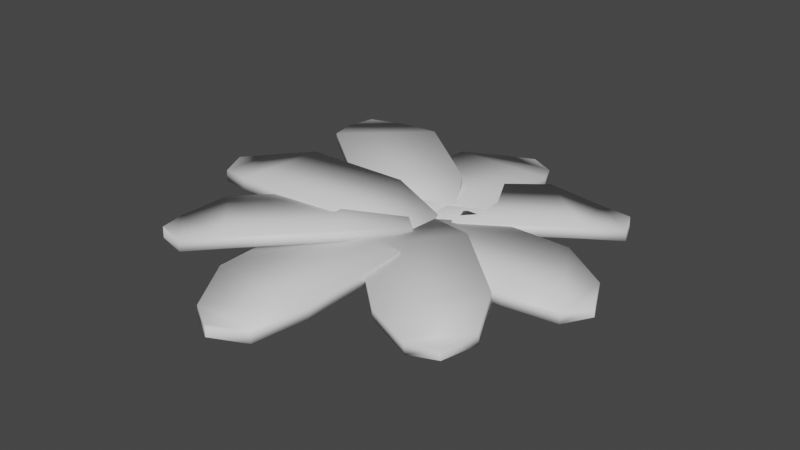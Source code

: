 # Source: Planta.blend  (saved by Blender 3.2.14; exported with 4.5.12 LTS)
import bpy
from mathutils import Matrix  # noqa: F401  (used for matrix-valued properties, if any)

bpy.ops.wm.read_factory_settings(use_empty=True)
scene = bpy.context.scene
scene.name = 'Scene'

# ---- collections
col_collection = bpy.data.collections.new('Collection'); scene.collection.children.link(col_collection)

# ---- materials (node trees are filled in below, after node groups)
mat_planta = bpy.data.materials.new('Planta')
mat_planta.use_transparent_shadow = False

# ---- material node trees
mat_planta.use_nodes = True; mat_planta.node_tree.nodes.clear()
_N = mat_planta.node_tree.nodes; _L = mat_planta.node_tree.links
n0 = _N.new('ShaderNodeBsdfPrincipled'); n0.name = 'Principled BSDF'; n0.location = (10, 300)
n0.distribution = 'GGX'
n0.subsurface_method = 'RANDOM_WALK_SKIN'
n0.inputs[3].default_value = 1.45
n0.inputs[27].default_value = (0.0, 0.0, 0.0, 1.0)
n0.inputs[28].default_value = 1.0
n1 = _N.new('ShaderNodeOutputMaterial'); n1.name = 'Material Output'; n1.location = (300, 300)
_L.new(n0.outputs[0], n1.inputs[0])
n1.is_active_output = True

# ---- world
world_world = bpy.data.worlds.new('World'); scene.world = world_world
world_world.use_nodes = True; world_world.node_tree.nodes.clear()
_N = world_world.node_tree.nodes; _L = world_world.node_tree.links
n0 = _N.new('ShaderNodeOutputWorld'); n0.name = 'World Output'; n0.location = (300, 300)
n1 = _N.new('ShaderNodeBackground'); n1.name = 'Background'; n1.location = (10, 300)
n1.inputs[0].default_value = (0.05088, 0.05088, 0.05088, 1.0)
_L.new(n1.outputs[0], n0.inputs[0])
n0.is_active_output = True
world_world.color = (0.05088, 0.05088, 0.05088)
world_world.use_sun_shadow = False
world_world.sun_shadow_jitter_overblur = 0.0

# ---- meshes
me_plane = bpy.data.meshes.new('Plane')
me_plane.from_pydata([(-0.09913, -0.1186, 0.02134), (0.0982, -0.1186, 0.02134), (-0.05325, -0.004914, 0.0), (0.05232, -0.004914, 0.0), (-0.09913, -0.33, 0.01956), (0.0982, -0.33, 0.01956), (-0.05984, -0.4149, 0.0), (0.05891, -0.4149, 0.0), (-0.007298, -0.4466, 0.0004413), (-0.007298, -0.4466, 0.0004413), (-0.05325, -0.004871, 0.0221), (-0.09913, -0.1186, 0.04344), (0.0982, -0.1186, 0.04344), (0.05232, -0.004871, 0.0221), (-0.09913, -0.33, 0.04166), (0.0982, -0.33, 0.04166), (-0.05984, -0.4148, 0.0221), (0.05891, -0.4148, 0.0221), (-0.007298, -0.4465, 0.02254), (-0.007298, -0.4465, 0.02254), (0.078, -0.09532, 0.009503), (0.078, 0.102, 0.009503), (-0.04932, -0.04943, -0.01184), (-0.04932, 0.05613, -0.01184), (0.2894, -0.09532, 0.007723), (0.2894, 0.102, 0.007723), (0.3743, -0.05602, -0.01184), (0.3743, 0.06272, -0.01184), (0.4059, -0.003483, -0.0114), (0.4059, -0.003483, -0.0114), (-0.04936, -0.04943, 0.01026), (0.07795, -0.09532, 0.0316), (0.07795, 0.102, 0.0316), (-0.04936, 0.05613, 0.01026), (0.2893, -0.09532, 0.02982), (0.2893, 0.102, 0.02982), (0.3742, -0.05602, 0.01026), (0.3742, 0.06272, 0.01026), (0.4059, -0.003483, 0.0107), (0.4059, -0.003483, 0.0107), (0.09448, 0.132, 0.008781), (-0.1027, 0.1241, 0.01221), (0.05301, 0.01527, -0.003574), (-0.05245, 0.01104, -0.001737), (0.08575, 0.3425, -0.008115), (-0.1114, 0.3346, -0.00468), (0.04272, 0.4241, -0.03301), (-0.07591, 0.4193, -0.03095), (-0.01107, 0.4536, -0.03392), (-0.01107, 0.4536, -0.03392), (0.05333, 0.01682, 0.01847), (0.0948, 0.1335, 0.03082), (-0.1023, 0.1256, 0.03426), (-0.05213, 0.0126, 0.02031), (0.08607, 0.3441, 0.01393), (-0.1111, 0.3362, 0.01736), (0.04304, 0.4256, -0.01097), (-0.07559, 0.4209, -0.008904), (-0.01075, 0.4551, -0.01188), (-0.01075, 0.4551, -0.01188), (-0.08152, 0.1017, 0.02332), (-0.0734, -0.09501, 0.03743), (0.04725, 0.05948, 0.003097), (0.05159, -0.04573, 0.01065), (-0.2927, 0.09307, 0.02522), (-0.2846, -0.1036, 0.03934), (-0.3762, 0.0491, 0.009998), (-0.3713, -0.06924, 0.01849), (-0.4057, -0.0045, 0.01475), (-0.4057, -0.0045, 0.01475), (0.04761, 0.06107, 0.02514), (-0.08116, 0.1032, 0.04536), (-0.07304, -0.09341, 0.05947), (0.05196, -0.04413, 0.03269), (-0.2924, 0.09466, 0.04726), (-0.2843, -0.102, 0.06138), (-0.3758, 0.05069, 0.03204), (-0.3709, -0.06764, 0.04053), (-0.4053, -0.002903, 0.03679), (-0.4053, -0.002903, 0.03679), (-0.1309, -0.01755, 0.03006), (0.004839, -0.1425, 0.04329), (-0.01759, 0.03985, 0.0111), (0.05503, -0.027, 0.01818), (-0.2652, -0.1633, 0.03184), (-0.1295, -0.2882, 0.04508), (-0.2914, -0.2477, 0.01757), (-0.2097, -0.3229, 0.02553), (-0.2754, -0.3028, 0.02202), (-0.2754, -0.3028, 0.02202), (-0.01841, 0.04115, 0.03176), (-0.1317, -0.01625, 0.05072), (0.004021, -0.1412, 0.06395), (0.05421, -0.02571, 0.03884), (-0.2661, -0.162, 0.0525), (-0.1303, -0.2869, 0.06574), (-0.2922, -0.2464, 0.03823), (-0.2105, -0.3216, 0.04619), (-0.2762, -0.3015, 0.04268), (-0.2762, -0.3015, 0.04268), (0.02642, -0.1327, 0.01554), (0.1514, 0.003076, 0.02877), (-0.03099, -0.01935, -0.003415), (0.03587, 0.05327, 0.003663), (0.1721, -0.267, 0.01733), (0.2971, -0.1312, 0.03056), (0.2566, -0.2932, 0.003054), (0.3318, -0.2115, 0.01102), (0.3117, -0.2772, 0.007506), (0.3117, -0.2772, 0.007506), (-0.03229, -0.02017, 0.01725), (0.02512, -0.1335, 0.0362), (0.1501, 0.002258, 0.04943), (0.03457, 0.05245, 0.02432), (0.1708, -0.2678, 0.03799), (0.2958, -0.1321, 0.05122), (0.2553, -0.294, 0.02372), (0.3305, -0.2123, 0.03168), (0.3104, -0.278, 0.02817), (0.3104, -0.278, 0.02817), (-0.172, 0.07857, 0.01432), (-0.002321, 0.1908, 0.02755), (-0.03036, 0.02703, -0.004638), (0.06042, 0.08706, 0.002441), (-0.3399, 0.2094, 0.0161), (-0.1702, 0.3216, 0.02934), (-0.3726, 0.2852, 0.001832), (-0.2705, 0.3528, 0.009794), (-0.3527, 0.3347, 0.006284), (-0.3527, 0.3347, 0.006284), (-0.03138, 0.02587, 0.01602), (-0.173, 0.07741, 0.03498), (-0.003344, 0.1896, 0.04821), (0.0594, 0.0859, 0.0231), (-0.3409, 0.2082, 0.03677), (-0.1712, 0.3204, 0.05), (-0.3737, 0.2841, 0.02249), (-0.2716, 0.3516, 0.03046), (-0.3537, 0.3335, 0.02695), (-0.3537, 0.3335, 0.02695), (-0.06026, 0.1718, -0.0001984), (0.09597, 0.0499, 0.01303), (-0.132, 0.07003, -0.01915), (-0.04845, 0.004835, -0.01208), (0.1219, 0.2924, 0.001587), (0.2781, 0.1705, 0.01482), (0.2275, 0.3159, -0.01269), (0.3215, 0.2425, -0.004723), (0.2963, 0.3015, -0.008233), (0.2963, 0.3015, -0.008233), (-0.1336, 0.07077, 0.001507), (-0.06189, 0.1725, 0.02046), (0.09434, 0.05063, 0.0337), (-0.05007, 0.00557, 0.008586), (0.1202, 0.3099, 0.02225), (0.2765, 0.1712, 0.03548), (0.2258, 0.3166, 0.007976), (0.3198, 0.2433, 0.01594), (0.2947, 0.3023, 0.01243), (0.2947, 0.3023, 0.01243)], [], [(0, 2, 3, 1), (1, 5, 4, 0), (5, 7, 6, 4), (7, 9, 8, 6), (11, 12, 13, 10), (12, 11, 14, 15), (15, 14, 16, 17), (17, 16, 18, 19), (7, 5, 15, 17), (5, 1, 12, 15), (6, 8, 18, 16), (1, 3, 13, 12), (4, 6, 16, 14), (0, 4, 14, 11), (3, 2, 10, 13), (8, 9, 19, 18), (2, 0, 11, 10), (9, 7, 17, 19), (20, 22, 23, 21), (21, 25, 24, 20), (25, 27, 26, 24), (27, 29, 28, 26), (31, 32, 33, 30), (32, 31, 34, 35), (35, 34, 36, 37), (37, 36, 38, 39), (27, 25, 35, 37), (25, 21, 32, 35), (26, 28, 38, 36), (21, 23, 33, 32), (24, 26, 36, 34), (20, 24, 34, 31), (23, 22, 30, 33), (28, 29, 39, 38), (22, 20, 31, 30), (29, 27, 37, 39), (40, 42, 43, 41), (41, 45, 44, 40), (45, 47, 46, 44), (47, 49, 48, 46), (51, 52, 53, 50), (52, 51, 54, 55), (55, 54, 56, 57), (57, 56, 58, 59), (47, 45, 55, 57), (45, 41, 52, 55), (46, 48, 58, 56), (41, 43, 53, 52), (44, 46, 56, 54), (40, 44, 54, 51), (43, 42, 50, 53), (48, 49, 59, 58), (42, 40, 51, 50), (49, 47, 57, 59), (60, 62, 63, 61), (61, 65, 64, 60), (65, 67, 66, 64), (67, 69, 68, 66), (71, 72, 73, 70), (72, 71, 74, 75), (75, 74, 76, 77), (77, 76, 78, 79), (67, 65, 75, 77), (65, 61, 72, 75), (66, 68, 78, 76), (61, 63, 73, 72), (64, 66, 76, 74), (60, 64, 74, 71), (63, 62, 70, 73), (68, 69, 79, 78), (62, 60, 71, 70), (69, 67, 77, 79), (80, 82, 83, 81), (81, 85, 84, 80), (85, 87, 86, 84), (87, 89, 88, 86), (91, 92, 93, 90), (92, 91, 94, 95), (95, 94, 96, 97), (97, 96, 98, 99), (87, 85, 95, 97), (85, 81, 92, 95), (86, 88, 98, 96), (81, 83, 93, 92), (84, 86, 96, 94), (80, 84, 94, 91), (83, 82, 90, 93), (88, 89, 99, 98), (82, 80, 91, 90), (89, 87, 97, 99), (100, 102, 103, 101), (101, 105, 104, 100), (105, 107, 106, 104), (107, 109, 108, 106), (111, 112, 113, 110), (112, 111, 114, 115), (115, 114, 116, 117), (117, 116, 118, 119), (107, 105, 115, 117), (105, 101, 112, 115), (106, 108, 118, 116), (101, 103, 113, 112), (104, 106, 116, 114), (100, 104, 114, 111), (103, 102, 110, 113), (108, 109, 119, 118), (102, 100, 111, 110), (109, 107, 117, 119), (120, 121, 123, 122), (121, 120, 124, 125), (125, 124, 126, 127), (127, 126, 128, 129), (131, 130, 133, 132), (132, 135, 134, 131), (135, 137, 136, 134), (137, 139, 138, 136), (127, 137, 135, 125), (125, 135, 132, 121), (126, 136, 138, 128), (121, 132, 133, 123), (124, 134, 136, 126), (120, 131, 134, 124), (123, 133, 130, 122), (128, 138, 139, 129), (122, 130, 131, 120), (129, 139, 137, 127), (140, 141, 143, 142), (141, 140, 144, 145), (145, 144, 146, 147), (147, 146, 148, 149), (151, 150, 153, 152), (152, 155, 154, 151), (155, 157, 156, 154), (157, 159, 158, 156), (147, 157, 155, 145), (145, 155, 152, 141), (146, 156, 158, 148), (141, 152, 153, 143), (144, 154, 156, 146), (140, 151, 154, 144), (143, 153, 150, 142), (148, 158, 159, 149), (142, 150, 151, 140), (149, 159, 157, 147)])
me_plane.polygons.foreach_set('use_smooth', [True] * 144)
_uv = me_plane.uv_layers.new(name='UVMap')
_uv.uv.foreach_set('vector', [0.0, 0.0, 0.0, 1.0, 1.0, 1.0, 1.0, 0.0, 1.0, 0.0, 1.0, 0.0, 0.0, 0.0, 0.0, 0.0, 1.0, 0.0, 1.0, 0.0, 0.0, 0.0, 0.0, 0.0, 1.0, 0.0, 1.0, 0.0, 0.0, 0.0, 0.0, 0.0, 0.0, 0.0, 1.0, 0.0, 1.0, 1.0, 0.0, 1.0, 1.0, 0.0, 0.0, 0.0, 0.0, 0.0, 1.0, 0.0, 1.0, 0.0, 0.0, 0.0, 0.0, 0.0, 1.0, 0.0, 1.0, 0.0, 0.0, 0.0, 0.0, 0.0, 1.0, 0.0, 1.0, 0.0, 1.0, 0.0, 1.0, 0.0, 1.0, 0.0, 1.0, 0.0, 1.0, 0.0, 1.0, 0.0, 1.0, 0.0, 0.0, 0.0, 0.0, 0.0, 0.0, 0.0, 0.0, 0.0, 1.0, 0.0, 1.0, 1.0, 1.0, 1.0, 1.0, 0.0, 0.0, 0.0, 0.0, 0.0, 0.0, 0.0, 0.0, 0.0, 0.0, 0.0, 0.0, 0.0, 0.0, 0.0, 0.0, 0.0, 1.0, 1.0, 0.0, 1.0, 0.0, 1.0, 1.0, 1.0, 0.0, 0.0, 1.0, 0.0, 1.0, 0.0, 0.0, 0.0, 0.0, 1.0, 0.0, 0.0, 0.0, 0.0, 0.0, 1.0, 1.0, 0.0, 1.0, 0.0, 1.0, 0.0, 1.0, 0.0, 0.0, 0.0, 0.0, 1.0, 1.0, 1.0, 1.0, 0.0, 1.0, 0.0, 1.0, 0.0, 0.0, 0.0, 0.0, 0.0, 1.0, 0.0, 1.0, 0.0, 0.0, 0.0, 0.0, 0.0, 1.0, 0.0, 1.0, 0.0, 0.0, 0.0, 0.0, 0.0, 0.0, 0.0, 1.0, 0.0, 1.0, 1.0, 0.0, 1.0, 1.0, 0.0, 0.0, 0.0, 0.0, 0.0, 1.0, 0.0, 1.0, 0.0, 0.0, 0.0, 0.0, 0.0, 1.0, 0.0, 1.0, 0.0, 0.0, 0.0, 0.0, 0.0, 1.0, 0.0, 1.0, 0.0, 1.0, 0.0, 1.0, 0.0, 1.0, 0.0, 1.0, 0.0, 1.0, 0.0, 1.0, 0.0, 1.0, 0.0, 0.0, 0.0, 0.0, 0.0, 0.0, 0.0, 0.0, 0.0, 1.0, 0.0, 1.0, 1.0, 1.0, 1.0, 1.0, 0.0, 0.0, 0.0, 0.0, 0.0, 0.0, 0.0, 0.0, 0.0, 0.0, 0.0, 0.0, 0.0, 0.0, 0.0, 0.0, 0.0, 1.0, 1.0, 0.0, 1.0, 0.0, 1.0, 1.0, 1.0, 0.0, 0.0, 1.0, 0.0, 1.0, 0.0, 0.0, 0.0, 0.0, 1.0, 0.0, 0.0, 0.0, 0.0, 0.0, 1.0, 1.0, 0.0, 1.0, 0.0, 1.0, 0.0, 1.0, 0.0, 0.0, 0.0, 0.0, 1.0, 1.0, 1.0, 1.0, 0.0, 1.0, 0.0, 1.0, 0.0, 0.0, 0.0, 0.0, 0.0, 1.0, 0.0, 1.0, 0.0, 0.0, 0.0, 0.0, 0.0, 1.0, 0.0, 1.0, 0.0, 0.0, 0.0, 0.0, 0.0, 0.0, 0.0, 1.0, 0.0, 1.0, 1.0, 0.0, 1.0, 1.0, 0.0, 0.0, 0.0, 0.0, 0.0, 1.0, 0.0, 1.0, 0.0, 0.0, 0.0, 0.0, 0.0, 1.0, 0.0, 1.0, 0.0, 0.0, 0.0, 0.0, 0.0, 1.0, 0.0, 1.0, 0.0, 1.0, 0.0, 1.0, 0.0, 1.0, 0.0, 1.0, 0.0, 1.0, 0.0, 1.0, 0.0, 1.0, 0.0, 0.0, 0.0, 0.0, 0.0, 0.0, 0.0, 0.0, 0.0, 1.0, 0.0, 1.0, 1.0, 1.0, 1.0, 1.0, 0.0, 0.0, 0.0, 0.0, 0.0, 0.0, 0.0, 0.0, 0.0, 0.0, 0.0, 0.0, 0.0, 0.0, 0.0, 0.0, 0.0, 1.0, 1.0, 0.0, 1.0, 0.0, 1.0, 1.0, 1.0, 0.0, 0.0, 1.0, 0.0, 1.0, 0.0, 0.0, 0.0, 0.0, 1.0, 0.0, 0.0, 0.0, 0.0, 0.0, 1.0, 1.0, 0.0, 1.0, 0.0, 1.0, 0.0, 1.0, 0.0, 0.0, 0.0, 0.0, 1.0, 1.0, 1.0, 1.0, 0.0, 1.0, 0.0, 1.0, 0.0, 0.0, 0.0, 0.0, 0.0, 1.0, 0.0, 1.0, 0.0, 0.0, 0.0, 0.0, 0.0, 1.0, 0.0, 1.0, 0.0, 0.0, 0.0, 0.0, 0.0, 0.0, 0.0, 1.0, 0.0, 1.0, 1.0, 0.0, 1.0, 1.0, 0.0, 0.0, 0.0, 0.0, 0.0, 1.0, 0.0, 1.0, 0.0, 0.0, 0.0, 0.0, 0.0, 1.0, 0.0, 1.0, 0.0, 0.0, 0.0, 0.0, 0.0, 1.0, 0.0, 1.0, 0.0, 1.0, 0.0, 1.0, 0.0, 1.0, 0.0, 1.0, 0.0, 1.0, 0.0, 1.0, 0.0, 1.0, 0.0, 0.0, 0.0, 0.0, 0.0, 0.0, 0.0, 0.0, 0.0, 1.0, 0.0, 1.0, 1.0, 1.0, 1.0, 1.0, 0.0, 0.0, 0.0, 0.0, 0.0, 0.0, 0.0, 0.0, 0.0, 0.0, 0.0, 0.0, 0.0, 0.0, 0.0, 0.0, 0.0, 1.0, 1.0, 0.0, 1.0, 0.0, 1.0, 1.0, 1.0, 0.0, 0.0, 1.0, 0.0, 1.0, 0.0, 0.0, 0.0, 0.0, 1.0, 0.0, 0.0, 0.0, 0.0, 0.0, 1.0, 1.0, 0.0, 1.0, 0.0, 1.0, 0.0, 1.0, 0.0, 0.0, 0.0, 0.0, 1.0, 1.0, 1.0, 1.0, 0.0, 1.0, 0.0, 1.0, 0.0, 0.0, 0.0, 0.0, 0.0, 1.0, 0.0, 1.0, 0.0, 0.0, 0.0, 0.0, 0.0, 1.0, 0.0, 1.0, 0.0, 0.0, 0.0, 0.0, 0.0, 0.0, 0.0, 1.0, 0.0, 1.0, 1.0, 0.0, 1.0, 1.0, 0.0, 0.0, 0.0, 0.0, 0.0, 1.0, 0.0, 1.0, 0.0, 0.0, 0.0, 0.0, 0.0, 1.0, 0.0, 1.0, 0.0, 0.0, 0.0, 0.0, 0.0, 1.0, 0.0, 1.0, 0.0, 1.0, 0.0, 1.0, 0.0, 1.0, 0.0, 1.0, 0.0, 1.0, 0.0, 1.0, 0.0, 1.0, 0.0, 0.0, 0.0, 0.0, 0.0, 0.0, 0.0, 0.0, 0.0, 1.0, 0.0, 1.0, 1.0, 1.0, 1.0, 1.0, 0.0, 0.0, 0.0, 0.0, 0.0, 0.0, 0.0, 0.0, 0.0, 0.0, 0.0, 0.0, 0.0, 0.0, 0.0, 0.0, 0.0, 1.0, 1.0, 0.0, 1.0, 0.0, 1.0, 1.0, 1.0, 0.0, 0.0, 1.0, 0.0, 1.0, 0.0, 0.0, 0.0, 0.0, 1.0, 0.0, 0.0, 0.0, 0.0, 0.0, 1.0, 1.0, 0.0, 1.0, 0.0, 1.0, 0.0, 1.0, 0.0, 0.0, 0.0, 0.0, 1.0, 1.0, 1.0, 1.0, 0.0, 1.0, 0.0, 1.0, 0.0, 0.0, 0.0, 0.0, 0.0, 1.0, 0.0, 1.0, 0.0, 0.0, 0.0, 0.0, 0.0, 1.0, 0.0, 1.0, 0.0, 0.0, 0.0, 0.0, 0.0, 0.0, 0.0, 1.0, 0.0, 1.0, 1.0, 0.0, 1.0, 1.0, 0.0, 0.0, 0.0, 0.0, 0.0, 1.0, 0.0, 1.0, 0.0, 0.0, 0.0, 0.0, 0.0, 1.0, 0.0, 1.0, 0.0, 0.0, 0.0, 0.0, 0.0, 1.0, 0.0, 1.0, 0.0, 1.0, 0.0, 1.0, 0.0, 1.0, 0.0, 1.0, 0.0, 1.0, 0.0, 1.0, 0.0, 1.0, 0.0, 0.0, 0.0, 0.0, 0.0, 0.0, 0.0, 0.0, 0.0, 1.0, 0.0, 1.0, 1.0, 1.0, 1.0, 1.0, 0.0, 0.0, 0.0, 0.0, 0.0, 0.0, 0.0, 0.0, 0.0, 0.0, 0.0, 0.0, 0.0, 0.0, 0.0, 0.0, 0.0, 1.0, 1.0, 0.0, 1.0, 0.0, 1.0, 1.0, 1.0, 0.0, 0.0, 1.0, 0.0, 1.0, 0.0, 0.0, 0.0, 0.0, 1.0, 0.0, 0.0, 0.0, 0.0, 0.0, 1.0, 1.0, 0.0, 1.0, 0.0, 1.0, 0.0, 1.0, 0.0, 0.0, 0.0, 1.0, 0.0, 1.0, 1.0, 0.0, 1.0, 1.0, 0.0, 0.0, 0.0, 0.0, 0.0, 1.0, 0.0, 1.0, 0.0, 0.0, 0.0, 0.0, 0.0, 1.0, 0.0, 1.0, 0.0, 0.0, 0.0, 0.0, 0.0, 1.0, 0.0, 0.0, 0.0, 0.0, 1.0, 1.0, 1.0, 1.0, 0.0, 1.0, 0.0, 1.0, 0.0, 0.0, 0.0, 0.0, 0.0, 1.0, 0.0, 1.0, 0.0, 0.0, 0.0, 0.0, 0.0, 1.0, 0.0, 1.0, 0.0, 0.0, 0.0, 0.0, 0.0, 1.0, 0.0, 1.0, 0.0, 1.0, 0.0, 1.0, 0.0, 1.0, 0.0, 1.0, 0.0, 1.0, 0.0, 1.0, 0.0, 0.0, 0.0, 0.0, 0.0, 0.0, 0.0, 0.0, 0.0, 1.0, 0.0, 1.0, 0.0, 1.0, 1.0, 1.0, 1.0, 0.0, 0.0, 0.0, 0.0, 0.0, 0.0, 0.0, 0.0, 0.0, 0.0, 0.0, 0.0, 0.0, 0.0, 0.0, 0.0, 1.0, 1.0, 1.0, 1.0, 0.0, 1.0, 0.0, 1.0, 0.0, 0.0, 0.0, 0.0, 1.0, 0.0, 1.0, 0.0, 0.0, 1.0, 0.0, 1.0, 0.0, 0.0, 0.0, 0.0, 1.0, 0.0, 1.0, 0.0, 1.0, 0.0, 1.0, 0.0, 0.0, 0.0, 1.0, 0.0, 1.0, 1.0, 0.0, 1.0, 1.0, 0.0, 0.0, 0.0, 0.0, 0.0, 1.0, 0.0, 1.0, 0.0, 0.0, 0.0, 0.0, 0.0, 1.0, 0.0, 1.0, 0.0, 0.0, 0.0, 0.0, 0.0, 1.0, 0.0, 0.0, 0.0, 0.0, 1.0, 1.0, 1.0, 1.0, 0.0, 1.0, 0.0, 1.0, 0.0, 0.0, 0.0, 0.0, 0.0, 1.0, 0.0, 1.0, 0.0, 0.0, 0.0, 0.0, 0.0, 1.0, 0.0, 1.0, 0.0, 0.0, 0.0, 0.0, 0.0, 1.0, 0.0, 1.0, 0.0, 1.0, 0.0, 1.0, 0.0, 1.0, 0.0, 1.0, 0.0, 1.0, 0.0, 1.0, 0.0, 0.0, 0.0, 0.0, 0.0, 0.0, 0.0, 0.0, 0.0, 1.0, 0.0, 1.0, 0.0, 1.0, 1.0, 1.0, 1.0, 0.0, 0.0, 0.0, 0.0, 0.0, 0.0, 0.0, 0.0, 0.0, 0.0, 0.0, 0.0, 0.0, 0.0, 0.0, 0.0, 1.0, 1.0, 1.0, 1.0, 0.0, 1.0, 0.0, 1.0, 0.0, 0.0, 0.0, 0.0, 1.0, 0.0, 1.0, 0.0, 0.0, 1.0, 0.0, 1.0, 0.0, 0.0, 0.0, 0.0, 1.0, 0.0, 1.0, 0.0, 1.0, 0.0, 1.0, 0.0])
me_plane.materials.append(mat_planta)
me_plane.update()

# ---- objects
ob_planta = bpy.data.objects.new('Planta', me_plane)

# ---- transforms, parenting, visibility, modifiers, constraints
ob_planta.location = (0.0, 0.0, 0.0)

# ---- collection membership
col_collection.objects.link(ob_planta)

# ---- scene / render settings (as saved in the file)
scene.frame_start = 1; scene.frame_end = 250; scene.frame_set(1)
scene.render.engine = 'BLENDER_EEVEE_NEXT'
scene.cycles.sampling_pattern = 'TABULATED_SOBOL'
scene.cycles.use_light_tree = False
scene.view_settings.view_transform = 'Filmic'
bpy.context.view_layer.update()

# ---- added for rendering (the .blend has no active camera and no usable light): camera, sun
cam_auto = bpy.data.cameras.new('AutoCamera')
cam_auto.lens = 50.0
cam_auto.sensor_width = 36.0
cam_auto.clip_end = 1000.0
ob_auto_camera = bpy.data.objects.new('AutoCamera', cam_auto)
scene.collection.objects.link(ob_auto_camera)
ob_auto_camera.location = (1.12637, -1.34719, 0.916897)
ob_auto_camera.rotation_euler = (1.09748, -7.21219e-08, 0.694738)
scene.camera = ob_auto_camera
light_auto_sun = bpy.data.lights.new('AutoSun', 'SUN')
light_auto_sun.energy = 3.0
light_auto_sun.angle = 0.0523599
ob_auto_sun = bpy.data.objects.new('AutoSun', light_auto_sun)
scene.collection.objects.link(ob_auto_sun)
ob_auto_sun.rotation_euler = (0.872665, 0.174533, 0.523599)
bpy.context.view_layer.update()
